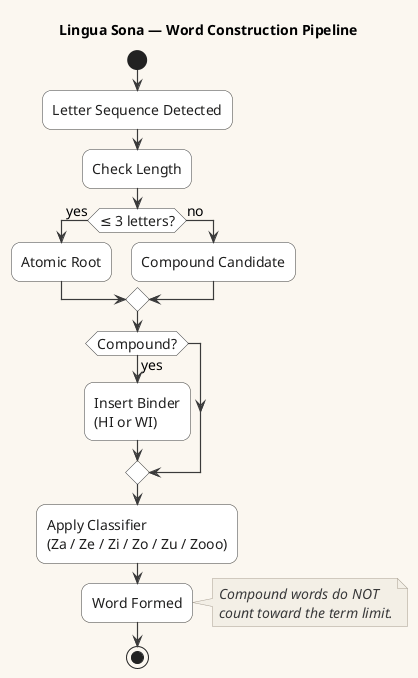

The diagram above was rendered by PlantUML. Its source (embedded in the PNG):
@startuml
!include CoreStyles.puml

title Lingua Sona — Word Construction Pipeline

start

:Letter Sequence Detected;

:Check Length;

if (≤ 3 letters?) then (yes)
  :Atomic Root;
else (no)
  :Compound Candidate;
endif

if (Compound?) then (yes)
  :Insert Binder\n(HI or WI);
endif

:Apply Classifier\n(Za / Ze / Zi / Zo / Zu / Zooo);

:Word Formed;

note right
Compound words do NOT
count toward the term limit.
end note

stop
@enduml